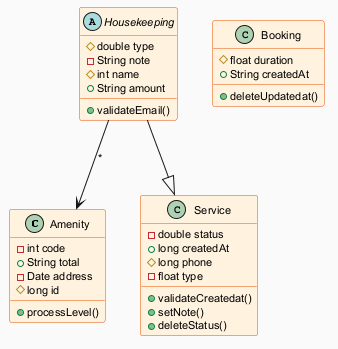

The diagram above was rendered by PlantUML. Its source (embedded in the PNG):
@startuml
skinparam backgroundColor #FAFAFA
skinparam classBackgroundColor #FFF3E0
skinparam classBorderColor #E65100
skinparam defaultFontSize 11
class Amenity {
  -int code
  +String total
  -Date address
  #long id
  +processLevel()
}
class Service {
  -double status
  +long createdAt
  #long phone
  -float type
  +validateCreatedat()
  +setNote()
  +deleteStatus()
}
abstract class Housekeeping {
  #double type
  -String note
  #int name
  +String amount
  +validateEmail()
}
class Booking {
  #float duration
  +String createdAt
  +deleteUpdatedat()
}
Housekeeping --> Amenity : "*"
Housekeeping --|> Service
@enduml